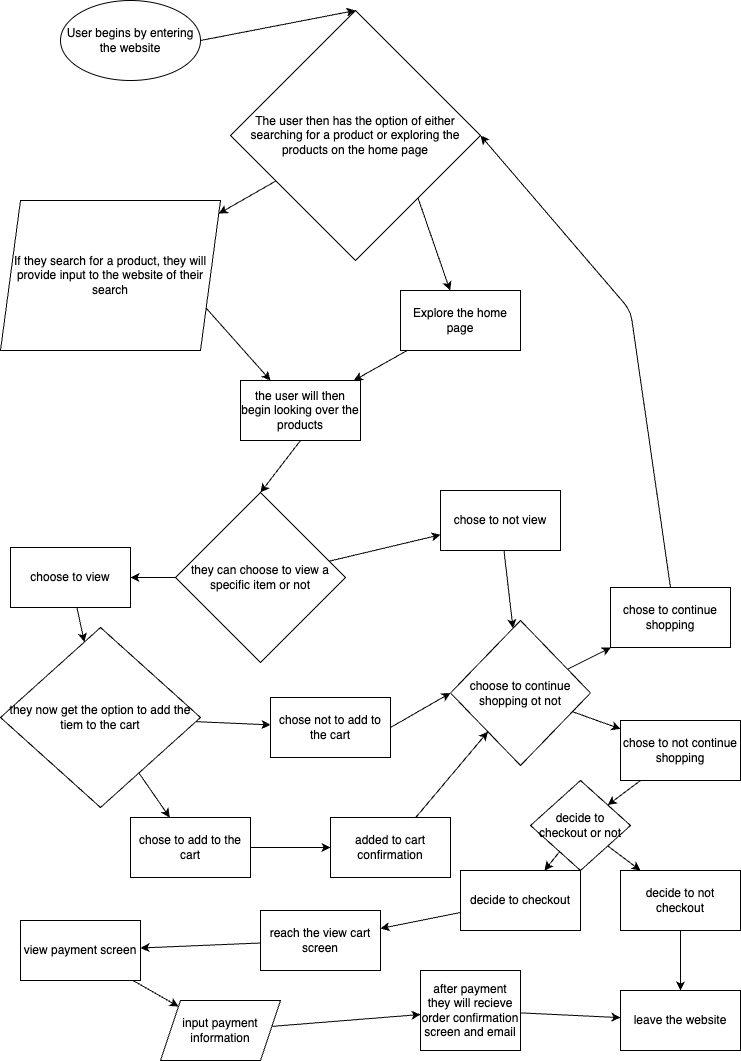

The diagram above was exported from draw.io. Its source (the exported page's mxGraphModel, read from the mxfile embedded in the PNG):
<mxGraphModel dx="1508" dy="1288" grid="1" gridSize="10" guides="1" tooltips="1" connect="1" arrows="1" fold="1" page="1" pageScale="1" pageWidth="850" pageHeight="1100" math="0" shadow="0">
  <root>
    <mxCell id="0" />
    <mxCell id="1" parent="0" />
    <mxCell id="3" value="User begins by entering the website" style="ellipse;whiteSpace=wrap;html=1;" vertex="1" parent="1">
      <mxGeometry x="140" y="30" width="140" height="80" as="geometry" />
    </mxCell>
    <mxCell id="7" value="" style="edgeStyle=none;html=1;exitX=1;exitY=1;exitDx=0;exitDy=0;" edge="1" parent="1" source="4" target="6">
      <mxGeometry relative="1" as="geometry">
        <mxPoint x="436.24489795918373" y="267.75510204081627" as="sourcePoint" />
        <mxPoint x="484" y="273.18181818181813" as="targetPoint" />
      </mxGeometry>
    </mxCell>
    <mxCell id="9" value="" style="edgeStyle=none;html=1;" edge="1" parent="1" source="4" target="8">
      <mxGeometry relative="1" as="geometry" />
    </mxCell>
    <mxCell id="4" value="&lt;p&gt;&lt;span style=&quot;text-align: start;&quot;&gt;The user then has the option of either searching for a product or exploring the products on the home page&lt;/span&gt;&lt;br&gt;&lt;/p&gt;" style="rhombus;whiteSpace=wrap;html=1;" vertex="1" parent="1">
      <mxGeometry x="310" y="40" width="250" height="250" as="geometry" />
    </mxCell>
    <mxCell id="5" value="" style="endArrow=classic;html=1;exitX=1;exitY=0.5;exitDx=0;exitDy=0;entryX=0.5;entryY=0;entryDx=0;entryDy=0;" edge="1" parent="1" source="3" target="4">
      <mxGeometry width="50" height="50" relative="1" as="geometry">
        <mxPoint x="289" y="300" as="sourcePoint" />
        <mxPoint x="324" y="130" as="targetPoint" />
      </mxGeometry>
    </mxCell>
    <mxCell id="11" value="" style="edgeStyle=none;html=1;" edge="1" parent="1" source="6" target="10">
      <mxGeometry relative="1" as="geometry" />
    </mxCell>
    <mxCell id="6" value="Explore the home page" style="whiteSpace=wrap;html=1;" vertex="1" parent="1">
      <mxGeometry x="480" y="320" width="120" height="60" as="geometry" />
    </mxCell>
    <mxCell id="13" style="edgeStyle=none;html=1;exitX=1;exitY=0.75;exitDx=0;exitDy=0;entryX=0.25;entryY=0;entryDx=0;entryDy=0;" edge="1" parent="1" source="8" target="10">
      <mxGeometry relative="1" as="geometry" />
    </mxCell>
    <mxCell id="8" value="&lt;span style=&quot;text-align: start; background-color: transparent;&quot;&gt;If they search for a product, they will provide input to the website of their search&lt;/span&gt;" style="shape=parallelogram;perimeter=parallelogramPerimeter;whiteSpace=wrap;html=1;fixedSize=1;" vertex="1" parent="1">
      <mxGeometry x="80" y="230" width="220" height="150" as="geometry" />
    </mxCell>
    <mxCell id="10" value="&lt;span style=&quot;text-align: left;&quot;&gt;the user will then begin looking over the products&lt;/span&gt;" style="whiteSpace=wrap;html=1;" vertex="1" parent="1">
      <mxGeometry x="320" y="410" width="120" height="60" as="geometry" />
    </mxCell>
    <mxCell id="17" value="" style="edgeStyle=none;html=1;" edge="1" parent="1" source="14" target="16">
      <mxGeometry relative="1" as="geometry" />
    </mxCell>
    <mxCell id="19" value="" style="edgeStyle=none;html=1;" edge="1" parent="1" source="14" target="18">
      <mxGeometry relative="1" as="geometry" />
    </mxCell>
    <mxCell id="14" value="they can choose to view a specific item or not" style="rhombus;whiteSpace=wrap;html=1;" vertex="1" parent="1">
      <mxGeometry x="255" y="522" width="170" height="170" as="geometry" />
    </mxCell>
    <mxCell id="15" value="" style="endArrow=classic;html=1;exitX=0.5;exitY=1;exitDx=0;exitDy=0;entryX=0.5;entryY=0;entryDx=0;entryDy=0;" edge="1" parent="1" source="10" target="14">
      <mxGeometry width="50" height="50" relative="1" as="geometry">
        <mxPoint x="320" y="670" as="sourcePoint" />
        <mxPoint x="370" y="620" as="targetPoint" />
      </mxGeometry>
    </mxCell>
    <mxCell id="21" value="" style="edgeStyle=none;html=1;" edge="1" parent="1" source="16" target="20">
      <mxGeometry relative="1" as="geometry" />
    </mxCell>
    <mxCell id="16" value="choose to view" style="whiteSpace=wrap;html=1;" vertex="1" parent="1">
      <mxGeometry x="90" y="577" width="120" height="60" as="geometry" />
    </mxCell>
    <mxCell id="27" value="" style="edgeStyle=none;html=1;" edge="1" parent="1" source="18" target="26">
      <mxGeometry relative="1" as="geometry" />
    </mxCell>
    <mxCell id="18" value="chose to not view" style="whiteSpace=wrap;html=1;" vertex="1" parent="1">
      <mxGeometry x="520" y="520" width="120" height="60" as="geometry" />
    </mxCell>
    <mxCell id="23" value="" style="edgeStyle=none;html=1;" edge="1" parent="1" source="20" target="22">
      <mxGeometry relative="1" as="geometry" />
    </mxCell>
    <mxCell id="30" value="" style="edgeStyle=none;html=1;" edge="1" parent="1" source="20" target="29">
      <mxGeometry relative="1" as="geometry" />
    </mxCell>
    <mxCell id="20" value="they now get the option to add the tiem to the cart" style="rhombus;whiteSpace=wrap;html=1;" vertex="1" parent="1">
      <mxGeometry x="80" y="657" width="200" height="180" as="geometry" />
    </mxCell>
    <mxCell id="22" value="chose not to add to the cart" style="whiteSpace=wrap;html=1;" vertex="1" parent="1">
      <mxGeometry x="350" y="727" width="120" height="60" as="geometry" />
    </mxCell>
    <mxCell id="32" value="" style="edgeStyle=none;html=1;" edge="1" parent="1" source="26" target="31">
      <mxGeometry relative="1" as="geometry" />
    </mxCell>
    <mxCell id="40" value="" style="edgeStyle=none;html=1;" edge="1" parent="1" source="26" target="39">
      <mxGeometry relative="1" as="geometry" />
    </mxCell>
    <mxCell id="26" value="choose to continue shopping ot not" style="rhombus;whiteSpace=wrap;html=1;" vertex="1" parent="1">
      <mxGeometry x="530" y="650" width="140" height="145" as="geometry" />
    </mxCell>
    <mxCell id="28" value="" style="endArrow=classic;html=1;exitX=1;exitY=0.5;exitDx=0;exitDy=0;entryX=0;entryY=0.5;entryDx=0;entryDy=0;" edge="1" parent="1" source="22" target="26">
      <mxGeometry width="50" height="50" relative="1" as="geometry">
        <mxPoint x="520" y="587" as="sourcePoint" />
        <mxPoint x="570" y="537" as="targetPoint" />
      </mxGeometry>
    </mxCell>
    <mxCell id="37" value="" style="edgeStyle=none;html=1;" edge="1" parent="1" source="29" target="36">
      <mxGeometry relative="1" as="geometry" />
    </mxCell>
    <mxCell id="29" value="chose to add to the cart" style="whiteSpace=wrap;html=1;" vertex="1" parent="1">
      <mxGeometry x="210" y="847" width="120" height="60" as="geometry" />
    </mxCell>
    <mxCell id="31" value="chose to continue shopping" style="whiteSpace=wrap;html=1;" vertex="1" parent="1">
      <mxGeometry x="690" y="617" width="120" height="60" as="geometry" />
    </mxCell>
    <mxCell id="34" value="" style="endArrow=classic;html=1;exitX=0.5;exitY=0;exitDx=0;exitDy=0;entryX=1;entryY=0.5;entryDx=0;entryDy=0;" edge="1" parent="1" source="31" target="4">
      <mxGeometry width="50" height="50" relative="1" as="geometry">
        <mxPoint x="520" y="680" as="sourcePoint" />
        <mxPoint x="570" y="630" as="targetPoint" />
        <Array as="points">
          <mxPoint x="710" y="340" />
        </Array>
      </mxGeometry>
    </mxCell>
    <mxCell id="38" value="" style="edgeStyle=none;html=1;" edge="1" parent="1" source="36" target="26">
      <mxGeometry relative="1" as="geometry" />
    </mxCell>
    <mxCell id="36" value="added to cart confirmation" style="whiteSpace=wrap;html=1;" vertex="1" parent="1">
      <mxGeometry x="410" y="847" width="120" height="60" as="geometry" />
    </mxCell>
    <mxCell id="43" value="" style="edgeStyle=none;html=1;" edge="1" parent="1" source="39" target="42">
      <mxGeometry relative="1" as="geometry" />
    </mxCell>
    <mxCell id="39" value="chose to not continue shopping" style="whiteSpace=wrap;html=1;" vertex="1" parent="1">
      <mxGeometry x="700" y="750" width="120" height="60" as="geometry" />
    </mxCell>
    <mxCell id="45" value="" style="edgeStyle=none;html=1;" edge="1" parent="1" source="42" target="44">
      <mxGeometry relative="1" as="geometry" />
    </mxCell>
    <mxCell id="50" value="" style="edgeStyle=none;html=1;" edge="1" parent="1" source="42" target="49">
      <mxGeometry relative="1" as="geometry" />
    </mxCell>
    <mxCell id="42" value="decide to checkout or not" style="rhombus;whiteSpace=wrap;html=1;" vertex="1" parent="1">
      <mxGeometry x="610" y="810" width="100" height="90" as="geometry" />
    </mxCell>
    <mxCell id="47" value="" style="edgeStyle=none;html=1;" edge="1" parent="1" source="44" target="46">
      <mxGeometry relative="1" as="geometry" />
    </mxCell>
    <mxCell id="44" value="decide to not checkout" style="whiteSpace=wrap;html=1;" vertex="1" parent="1">
      <mxGeometry x="700" y="900" width="120" height="60" as="geometry" />
    </mxCell>
    <mxCell id="46" value="leave the website" style="whiteSpace=wrap;html=1;" vertex="1" parent="1">
      <mxGeometry x="700" y="1020" width="120" height="60" as="geometry" />
    </mxCell>
    <mxCell id="53" value="" style="edgeStyle=none;html=1;" edge="1" parent="1" source="49" target="52">
      <mxGeometry relative="1" as="geometry" />
    </mxCell>
    <mxCell id="49" value="decide to checkout" style="whiteSpace=wrap;html=1;" vertex="1" parent="1">
      <mxGeometry x="540" y="900" width="120" height="60" as="geometry" />
    </mxCell>
    <mxCell id="55" value="" style="edgeStyle=none;html=1;" edge="1" parent="1" source="52" target="54">
      <mxGeometry relative="1" as="geometry" />
    </mxCell>
    <mxCell id="52" value="reach the view cart screen" style="whiteSpace=wrap;html=1;" vertex="1" parent="1">
      <mxGeometry x="340" y="940" width="120" height="60" as="geometry" />
    </mxCell>
    <mxCell id="59" value="" style="edgeStyle=none;html=1;" edge="1" parent="1" source="54" target="58">
      <mxGeometry relative="1" as="geometry" />
    </mxCell>
    <mxCell id="54" value="view payment screen" style="whiteSpace=wrap;html=1;" vertex="1" parent="1">
      <mxGeometry x="100" y="950" width="120" height="60" as="geometry" />
    </mxCell>
    <mxCell id="61" value="" style="edgeStyle=none;html=1;" edge="1" parent="1" source="58" target="60">
      <mxGeometry relative="1" as="geometry" />
    </mxCell>
    <mxCell id="58" value="input payment information" style="shape=parallelogram;perimeter=parallelogramPerimeter;whiteSpace=wrap;html=1;fixedSize=1;" vertex="1" parent="1">
      <mxGeometry x="240" y="1030" width="120" height="60" as="geometry" />
    </mxCell>
    <mxCell id="62" value="" style="edgeStyle=none;html=1;" edge="1" parent="1" source="60" target="46">
      <mxGeometry relative="1" as="geometry" />
    </mxCell>
    <mxCell id="60" value="after payment they will recieve order confirmation screen and email" style="whiteSpace=wrap;html=1;" vertex="1" parent="1">
      <mxGeometry x="500" y="1000" width="100" height="80" as="geometry" />
    </mxCell>
  </root>
</mxGraphModel>